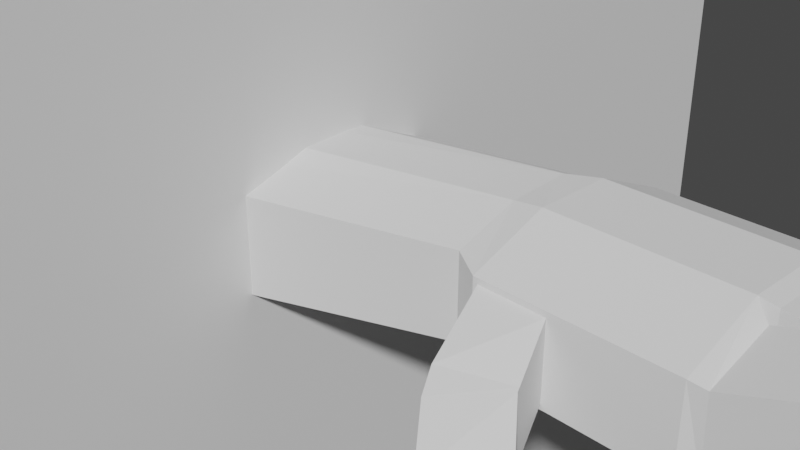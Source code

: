 # Source: HandWall.blend  (saved by Blender 3.1.7; exported with 4.5.12 LTS)
import bpy
from mathutils import Matrix  # noqa: F401  (used for matrix-valued properties, if any)

bpy.ops.wm.read_factory_settings(use_empty=True)
scene = bpy.context.scene
scene.name = 'Scene'

# ---- collections
col_collection = bpy.data.collections.new('Collection'); scene.collection.children.link(col_collection)

# ---- world
world_world = bpy.data.worlds.new('World'); scene.world = world_world
world_world.use_nodes = True; world_world.node_tree.nodes.clear()
_N = world_world.node_tree.nodes; _L = world_world.node_tree.links
n0 = _N.new('ShaderNodeOutputWorld'); n0.name = 'World Output'; n0.location = (300, 300)
n1 = _N.new('ShaderNodeBackground'); n1.name = 'Background'; n1.location = (10, 300)
n1.inputs[0].default_value = (0.05088, 0.05088, 0.05088, 1.0)
_L.new(n1.outputs[0], n0.inputs[0])
n0.is_active_output = True
world_world.color = (0.05088, 0.05088, 0.05088)
world_world.use_sun_shadow = False
world_world.sun_shadow_jitter_overblur = 0.0

# ---- cameras
cam_camera = bpy.data.cameras.new('Camera')
cam_camera.clip_end = 100.0
cam_camera.ortho_scale = 7.314

# ---- meshes
me_cube_001 = bpy.data.meshes.new('Cube.001')
me_cube_001.from_pydata([(-11.45, -1.821, -4.702), (-11.45, -1.821, -1.723), (-11.45, 1.821, -4.702), (-11.45, 1.821, -1.723), (1.785, -1.0, -0.3144), (1.785, -1.0, 1.0), (1.785, 1.0, -0.3144), (1.785, 1.0, 1.0), (2.156, -1.228, -0.3694), (2.156, -1.228, 1.0), (2.156, 1.228, -0.3694), (2.156, 1.228, 1.0), (4.135, -1.228, -0.3137), (4.135, -1.228, 1.0), (4.135, 1.228, -0.3137), (4.135, 1.228, 1.0), (-11.45, 0.607, -4.873), (-11.45, -0.607, -4.873), (-11.45, -0.607, -0.9831), (-11.45, 0.607, -0.9831), (1.785, -0.3333, -0.3953), (1.785, 0.3333, -0.3953), (1.785, 0.3333, 1.43), (1.785, -0.3333, 1.361), (2.156, -0.4094, -0.4563), (2.156, 0.4094, -0.4563), (2.156, 0.4094, 1.505), (2.156, -0.4094, 1.488), (4.135, -0.4094, -0.4563), (4.135, 0.4094, -0.4563), (4.135, 0.4094, 1.505), (4.135, -0.4094, 1.488), (4.298, -1.148, -0.1826), (4.298, -1.196, 0.9526), (4.298, -0.4377, -0.282), (4.298, -0.4951, 1.279), (7.102, -1.148, -0.1344), (7.588, -1.196, 0.6794), (7.102, -0.4401, -0.1691), (7.588, -0.4887, 0.8308), (4.298, -0.3628, -0.2617), (4.298, 0.3628, -0.2617), (4.298, 0.3628, 1.412), (4.298, -0.3628, 1.399), (6.832, -0.3628, -1.721), (6.832, 0.3628, -1.721), (7.512, 0.3628, -1.065), (7.512, -0.3628, -1.065), (4.298, 1.161, -0.2055), (4.298, 1.161, 0.8918), (4.298, 0.4768, -0.2545), (4.298, 0.4768, 1.324), (5.906, 1.161, -2.802), (6.566, 1.161, -2.999), (5.906, 0.4768, -2.795), (6.566, 0.4768, -2.755), (2.965, -1.228, 1.0), (2.965, 1.228, 1.0), (2.965, 1.228, -0.3137), (2.965, -1.228, -0.3137), (2.965, -0.4094, -0.4563), (2.965, 0.4094, -0.4563), (2.965, 0.4094, 1.505), (2.965, -0.4094, 1.488), (2.209, -1.228, -0.2791), (2.209, -1.228, 0.9139), (2.912, -1.228, 0.9139), (2.912, -1.228, -0.2276), (3.546, -3.068, -1.688), (3.897, -3.147, -0.6229), (4.008, -2.388, -0.409), (3.78, -2.388, -1.551), (5.282, -0.493, 1.752), (6.304, -0.4908, 1.694), (6.304, -0.4395, 0.2973), (5.282, -0.4386, 0.2734), (5.282, -1.148, 0.3489), (6.304, -1.148, 0.3489), (6.304, -1.196, 1.484), (5.282, -1.196, 1.484), (5.14, -0.3628, -0.1578), (6.031, -0.3628, -0.7292), (6.19, -0.3628, 0.5233), (5.225, -0.3628, 1.261), (6.19, 0.3628, 0.5278), (5.225, 0.3628, 1.27), (6.031, 0.3628, -0.7292), (5.14, 0.3628, -0.1578), (5.16, 0.4768, 0.2834), (6.06, 0.4768, -0.9922), (6.06, 1.161, -1.299), (5.16, 1.161, -0.08632), (5.642, 1.161, -1.846), (4.921, 1.161, -0.906), (4.921, 0.4768, -0.9377), (5.642, 0.4768, -1.858), (3.086, -1.723, 0.4103), (3.469, -2.169, -0.1191), (3.469, -2.169, -1.261), (3.086, -1.723, -0.7312), (2.553, -2.181, 0.2714), (2.935, -2.627, -0.1191), (2.935, -2.627, -1.278), (2.553, -2.181, -0.9045), (3.488, -2.19, -0.1407), (3.093, -2.771, -0.2484), (3.488, -2.19, -1.282), (3.093, -2.771, -1.406), (3.073, -1.688, -0.7028), (2.417, -1.941, -0.7381), (3.073, -1.688, 0.4387), (2.417, -1.941, 0.4387), (5.229, -0.4385, 0.2512), (5.229, -1.196, 1.463), (5.229, -0.4931, 1.734), (5.229, -1.148, 0.3281), (5.327, -0.4929, 1.749), (5.327, -0.4386, 0.2744), (5.327, -1.148, 0.3489), (5.327, -1.196, 1.484), (6.257, -0.4909, 1.696), (6.257, -1.148, 0.3489), (6.257, -0.4394, 0.2962), (6.257, -1.196, 1.484), (6.356, -0.4907, 1.656), (6.356, -1.148, 0.3136), (6.356, -0.4395, 0.263), (6.356, -1.196, 1.449), (6.088, -0.3628, -0.7994), (6.247, -0.3628, 0.4493), (6.247, 0.3628, 0.4536), (6.088, 0.3628, -0.7994), (5.975, -0.3628, -0.6891), (6.134, -0.3628, 0.5676), (6.134, 0.3628, 0.5724), (5.975, 0.3628, -0.6891), (5.275, -0.3628, 1.258), (5.275, 0.3628, 1.267), (5.19, 0.3628, -0.1567), (5.19, -0.3628, -0.1567), (5.178, -0.3628, 1.263), (5.178, 0.3628, 1.272), (5.093, 0.3628, -0.1589), (5.093, -0.3628, -0.1589), (5.098, 1.161, -0.00479), (4.87, 1.161, -0.8464), (5.098, 0.4768, 0.3695), (4.87, 0.4768, -0.8796), (5.234, 0.4768, 0.1802), (5.234, 1.161, -0.1843), (4.964, 1.161, -0.9576), (4.964, 0.4768, -0.9882), (6.012, 0.4768, -0.9232), (5.588, 0.4768, -1.789), (6.012, 1.161, -1.234), (5.588, 1.161, -1.776), (6.114, 0.4768, -1.083), (5.699, 0.4768, -1.935), (6.114, 1.161, -1.387), (5.699, 1.161, -1.924)], [], [(16, 19, 3, 2), (2, 3, 7, 6), (5, 4, 8, 9), (4, 5, 1, 0), (17, 20, 4, 0), (23, 18, 1, 5), (63, 56, 13, 31), (21, 6, 10, 25), (23, 5, 9, 27), (6, 7, 11, 10), (31, 13, 33, 35), (58, 57, 15, 14), (56, 59, 12, 13), (61, 58, 14, 29), (59, 60, 28, 12), (60, 61, 29, 28), (30, 29, 50, 51), (28, 29, 41, 40), (7, 22, 26, 11), (22, 23, 27, 26), (4, 20, 24, 8), (20, 21, 25, 24), (57, 62, 30, 15), (62, 63, 31, 30), (7, 3, 19, 22), (22, 19, 18, 23), (2, 6, 21, 16), (16, 21, 20, 17), (0, 1, 18, 17), (17, 18, 19, 16), (126, 124, 39, 38), (12, 28, 34, 32), (28, 31, 35, 34), (13, 12, 32, 33), (38, 39, 37, 36), (127, 125, 36, 37), (125, 126, 38, 36), (124, 127, 37, 39), (129, 128, 44, 47), (29, 30, 42, 41), (31, 28, 40, 43), (30, 31, 43, 42), (45, 46, 47, 44), (130, 129, 47, 46), (131, 130, 46, 45), (128, 131, 45, 44), (158, 156, 55, 53), (14, 15, 49, 48), (15, 30, 51, 49), (29, 14, 48, 50), (52, 53, 55, 54), (159, 158, 53, 52), (156, 157, 54, 55), (157, 159, 52, 54), (26, 27, 63, 62), (11, 26, 62, 57), (24, 25, 61, 60), (8, 24, 60, 59), (25, 10, 58, 61), (9, 8, 64, 65), (10, 11, 57, 58), (27, 9, 56, 63), (106, 104, 70, 71), (59, 56, 66, 67), (56, 9, 65, 66), (8, 59, 67, 64), (69, 68, 71, 70), (104, 105, 69, 70), (107, 106, 71, 68), (105, 107, 68, 69), (114, 113, 79, 72), (120, 123, 78, 73), (115, 112, 75, 76), (121, 122, 74, 77), (113, 115, 76, 79), (123, 121, 77, 78), (112, 114, 72, 75), (122, 120, 73, 74), (143, 142, 87, 80), (132, 135, 86, 81), (142, 141, 85, 87), (135, 134, 84, 86), (141, 140, 83, 85), (134, 133, 82, 84), (140, 143, 80, 83), (133, 132, 81, 82), (147, 145, 93, 94), (153, 155, 92, 95), (146, 147, 94, 88), (152, 153, 95, 89), (145, 144, 91, 93), (155, 154, 90, 92), (144, 146, 88, 91), (154, 152, 89, 90), (111, 109, 103, 100), (100, 103, 102, 101), (109, 108, 99, 103), (103, 99, 98, 102), (110, 111, 100, 96), (96, 100, 101, 97), (108, 110, 96, 99), (99, 96, 97, 98), (101, 102, 107, 105), (102, 98, 106, 107), (97, 101, 105, 104), (98, 97, 104, 106), (67, 66, 110, 108), (66, 65, 111, 110), (64, 67, 108, 109), (65, 64, 109, 111), (34, 35, 114, 112), (33, 32, 115, 113), (32, 34, 112, 115), (35, 33, 113, 114), (75, 72, 116, 117), (79, 76, 118, 119), (76, 75, 117, 118), (72, 79, 119, 116), (117, 116, 120, 122), (119, 118, 121, 123), (118, 117, 122, 121), (116, 119, 123, 120), (73, 78, 127, 124), (77, 74, 126, 125), (78, 77, 125, 127), (74, 73, 124, 126), (81, 86, 131, 128), (86, 84, 130, 131), (84, 82, 129, 130), (82, 81, 128, 129), (136, 139, 132, 133), (137, 136, 133, 134), (138, 137, 134, 135), (139, 138, 135, 132), (80, 87, 138, 139), (87, 85, 137, 138), (85, 83, 136, 137), (83, 80, 139, 136), (43, 40, 143, 140), (42, 43, 140, 141), (41, 42, 141, 142), (40, 41, 142, 143), (49, 51, 146, 144), (48, 49, 144, 145), (51, 50, 147, 146), (50, 48, 145, 147), (91, 88, 148, 149), (93, 91, 149, 150), (88, 94, 151, 148), (94, 93, 150, 151), (149, 148, 152, 154), (150, 149, 154, 155), (148, 151, 153, 152), (151, 150, 155, 153), (95, 92, 159, 157), (89, 95, 157, 156), (92, 90, 158, 159), (90, 89, 156, 158)])
_uv = me_cube_001.uv_layers.new(name='UVMap')
_uv.uv.foreach_set('vector', [0.375, 0.1667, 0.625, 0.1667, 0.625, 0.25, 0.375, 0.25, 0.375, 0.25, 0.625, 0.25, 0.625, 0.5, 0.375, 0.5, 0.625, 0.75, 0.375, 0.75, 0.375, 0.75, 0.625, 0.75, 0.375, 0.75, 0.625, 0.75, 0.625, 1.0, 0.375, 1.0, 0.125, 0.6667, 0.375, 0.6667, 0.375, 0.75, 0.125, 0.75, 0.625, 0.6667, 0.875, 0.6667, 0.875, 0.75, 0.625, 0.75, 0.625, 0.6667, 0.625, 0.75, 0.625, 0.75, 0.625, 0.6667, 0.375, 0.5833, 0.375, 0.5, 0.375, 0.5, 0.375, 0.5833, 0.625, 0.6667, 0.625, 0.75, 0.625, 0.75, 0.625, 0.6667, 0.375, 0.5, 0.625, 0.5, 0.625, 0.5, 0.375, 0.5, 0.625, 0.6667, 0.625, 0.75, 0.625, 0.75, 0.625, 0.6667, 0.375, 0.5, 0.625, 0.5, 0.625, 0.5, 0.375, 0.5, 0.625, 0.75, 0.375, 0.75, 0.375, 0.75, 0.625, 0.75, 0.375, 0.5833, 0.375, 0.5, 0.375, 0.5, 0.375, 0.5833, 0.375, 0.75, 0.375, 0.6667, 0.375, 0.6667, 0.375, 0.75, 0.375, 0.6667, 0.375, 0.5833, 0.375, 0.5833, 0.375, 0.6667, 0.625, 0.5833, 0.375, 0.5833, 0.375, 0.5833, 0.625, 0.5833, 0.375, 0.6667, 0.375, 0.5833, 0.375, 0.5833, 0.375, 0.6667, 0.625, 0.5, 0.625, 0.5833, 0.625, 0.5833, 0.625, 0.5, 0.625, 0.5833, 0.625, 0.6667, 0.625, 0.6667, 0.625, 0.5833, 0.375, 0.75, 0.375, 0.6667, 0.375, 0.6667, 0.375, 0.75, 0.375, 0.6667, 0.375, 0.5833, 0.375, 0.5833, 0.375, 0.6667, 0.625, 0.5, 0.625, 0.5833, 0.625, 0.5833, 0.625, 0.5, 0.625, 0.5833, 0.625, 0.6667, 0.625, 0.6667, 0.625, 0.5833, 0.625, 0.5, 0.875, 0.5, 0.875, 0.5833, 0.625, 0.5833, 0.625, 0.5833, 0.875, 0.5833, 0.875, 0.6667, 0.625, 0.6667, 0.125, 0.5, 0.375, 0.5, 0.375, 0.5833, 0.125, 0.5833, 0.125, 0.5833, 0.375, 0.5833, 0.375, 0.6667, 0.125, 0.6667, 0.375, 0.0, 0.625, 0.0, 0.625, 0.08333, 0.375, 0.08333, 0.375, 0.08333, 0.625, 0.08333, 0.625, 0.1667, 0.375, 0.1667, 0.375, 0.6667, 0.625, 0.6667, 0.625, 0.6667, 0.375, 0.6667, 0.375, 0.75, 0.375, 0.6667, 0.375, 0.6667, 0.375, 0.75, 0.375, 0.6667, 0.625, 0.6667, 0.625, 0.6667, 0.375, 0.6667, 0.625, 0.75, 0.375, 0.75, 0.375, 0.75, 0.625, 0.75, 0.375, 0.6667, 0.625, 0.6667, 0.625, 0.75, 0.375, 0.75, 0.625, 0.75, 0.375, 0.75, 0.375, 0.75, 0.625, 0.75, 0.375, 0.75, 0.375, 0.6667, 0.375, 0.6667, 0.375, 0.75, 0.625, 0.6667, 0.625, 0.75, 0.625, 0.75, 0.625, 0.6667, 0.625, 0.6667, 0.375, 0.6667, 0.375, 0.6667, 0.625, 0.6667, 0.375, 0.5833, 0.625, 0.5833, 0.625, 0.5833, 0.375, 0.5833, 0.625, 0.6667, 0.375, 0.6667, 0.375, 0.6667, 0.625, 0.6667, 0.625, 0.5833, 0.625, 0.6667, 0.625, 0.6667, 0.625, 0.5833, 0.375, 0.5833, 0.625, 0.5833, 0.625, 0.6667, 0.375, 0.6667, 0.625, 0.5833, 0.625, 0.6667, 0.625, 0.6667, 0.625, 0.5833, 0.375, 0.5833, 0.625, 0.5833, 0.625, 0.5833, 0.375, 0.5833, 0.375, 0.6667, 0.375, 0.5833, 0.375, 0.5833, 0.375, 0.6667, 0.625, 0.5, 0.625, 0.5833, 0.625, 0.5833, 0.625, 0.5, 0.375, 0.5, 0.625, 0.5, 0.625, 0.5, 0.375, 0.5, 0.625, 0.5, 0.625, 0.5833, 0.625, 0.5833, 0.625, 0.5, 0.375, 0.5833, 0.375, 0.5, 0.375, 0.5, 0.375, 0.5833, 0.375, 0.5, 0.625, 0.5, 0.625, 0.5833, 0.375, 0.5833, 0.375, 0.5, 0.625, 0.5, 0.625, 0.5, 0.375, 0.5, 0.625, 0.5833, 0.375, 0.5833, 0.375, 0.5833, 0.625, 0.5833, 0.375, 0.5833, 0.375, 0.5, 0.375, 0.5, 0.375, 0.5833, 0.625, 0.5833, 0.625, 0.6667, 0.625, 0.6667, 0.625, 0.5833, 0.625, 0.5, 0.625, 0.5833, 0.625, 0.5833, 0.625, 0.5, 0.375, 0.6667, 0.375, 0.5833, 0.375, 0.5833, 0.375, 0.6667, 0.375, 0.75, 0.375, 0.6667, 0.375, 0.6667, 0.375, 0.75, 0.375, 0.5833, 0.375, 0.5, 0.375, 0.5, 0.375, 0.5833, 0.625, 0.75, 0.375, 0.75, 0.375, 0.75, 0.625, 0.75, 0.375, 0.5, 0.625, 0.5, 0.625, 0.5, 0.375, 0.5, 0.625, 0.6667, 0.625, 0.75, 0.625, 0.75, 0.625, 0.6667, 0.375, 0.75, 0.625, 0.75, 0.625, 0.75, 0.375, 0.75, 0.375, 0.75, 0.625, 0.75, 0.625, 0.75, 0.375, 0.75, 0.625, 0.75, 0.625, 0.75, 0.625, 0.75, 0.625, 0.75, 0.375, 0.75, 0.375, 0.75, 0.375, 0.75, 0.375, 0.75, 0.625, 0.75, 0.375, 0.75, 0.375, 0.75, 0.625, 0.75, 0.625, 0.75, 0.625, 0.75, 0.625, 0.75, 0.625, 0.75, 0.375, 0.75, 0.375, 0.75, 0.375, 0.75, 0.375, 0.75, 0.625, 0.75, 0.375, 0.75, 0.375, 0.75, 0.625, 0.75, 0.625, 0.6667, 0.625, 0.75, 0.625, 0.75, 0.625, 0.6667, 0.625, 0.6667, 0.625, 0.75, 0.625, 0.75, 0.625, 0.6667, 0.375, 0.75, 0.375, 0.6667, 0.375, 0.6667, 0.375, 0.75, 0.375, 0.75, 0.375, 0.6667, 0.375, 0.6667, 0.375, 0.75, 0.625, 0.75, 0.375, 0.75, 0.375, 0.75, 0.625, 0.75, 0.625, 0.75, 0.375, 0.75, 0.375, 0.75, 0.625, 0.75, 0.375, 0.6667, 0.625, 0.6667, 0.625, 0.6667, 0.375, 0.6667, 0.375, 0.6667, 0.625, 0.6667, 0.625, 0.6667, 0.375, 0.6667, 0.375, 0.6667, 0.375, 0.5833, 0.375, 0.5833, 0.375, 0.6667, 0.375, 0.6667, 0.375, 0.5833, 0.375, 0.5833, 0.375, 0.6667, 0.375, 0.5833, 0.625, 0.5833, 0.625, 0.5833, 0.375, 0.5833, 0.375, 0.5833, 0.625, 0.5833, 0.625, 0.5833, 0.375, 0.5833, 0.625, 0.5833, 0.625, 0.6667, 0.625, 0.6667, 0.625, 0.5833, 0.625, 0.5833, 0.625, 0.6667, 0.625, 0.6667, 0.625, 0.5833, 0.625, 0.6667, 0.375, 0.6667, 0.375, 0.6667, 0.625, 0.6667, 0.625, 0.6667, 0.375, 0.6667, 0.375, 0.6667, 0.625, 0.6667, 0.375, 0.5833, 0.375, 0.5, 0.375, 0.5, 0.375, 0.5833, 0.375, 0.5833, 0.375, 0.5, 0.375, 0.5, 0.375, 0.5833, 0.625, 0.5833, 0.375, 0.5833, 0.375, 0.5833, 0.625, 0.5833, 0.625, 0.5833, 0.375, 0.5833, 0.375, 0.5833, 0.625, 0.5833, 0.375, 0.5, 0.625, 0.5, 0.625, 0.5, 0.375, 0.5, 0.375, 0.5, 0.625, 0.5, 0.625, 0.5, 0.375, 0.5, 0.625, 0.5, 0.625, 0.5833, 0.625, 0.5833, 0.625, 0.5, 0.625, 0.5, 0.625, 0.5833, 0.625, 0.5833, 0.625, 0.5, 0.625, 0.75, 0.375, 0.75, 0.375, 0.75, 0.625, 0.75, 0.625, 0.75, 0.375, 0.75, 0.375, 0.75, 0.625, 0.75, 0.375, 0.75, 0.375, 0.75, 0.375, 0.75, 0.375, 0.75, 0.375, 0.75, 0.375, 0.75, 0.375, 0.75, 0.375, 0.75, 0.625, 0.75, 0.625, 0.75, 0.625, 0.75, 0.625, 0.75, 0.625, 0.75, 0.625, 0.75, 0.625, 0.75, 0.625, 0.75, 0.375, 0.75, 0.625, 0.75, 0.625, 0.75, 0.375, 0.75, 0.375, 0.75, 0.625, 0.75, 0.625, 0.75, 0.375, 0.75, 0.625, 0.75, 0.375, 0.75, 0.375, 0.75, 0.625, 0.75, 0.375, 0.75, 0.375, 0.75, 0.375, 0.75, 0.375, 0.75, 0.625, 0.75, 0.625, 0.75, 0.625, 0.75, 0.625, 0.75, 0.375, 0.75, 0.625, 0.75, 0.625, 0.75, 0.375, 0.75, 0.375, 0.75, 0.625, 0.75, 0.625, 0.75, 0.375, 0.75, 0.625, 0.75, 0.625, 0.75, 0.625, 0.75, 0.625, 0.75, 0.375, 0.75, 0.375, 0.75, 0.375, 0.75, 0.375, 0.75, 0.625, 0.75, 0.375, 0.75, 0.375, 0.75, 0.625, 0.75, 0.375, 0.6667, 0.625, 0.6667, 0.625, 0.6667, 0.375, 0.6667, 0.625, 0.75, 0.375, 0.75, 0.375, 0.75, 0.625, 0.75, 0.375, 0.75, 0.375, 0.6667, 0.375, 0.6667, 0.375, 0.75, 0.625, 0.6667, 0.625, 0.75, 0.625, 0.75, 0.625, 0.6667, 0.375, 0.6667, 0.625, 0.6667, 0.625, 0.6667, 0.375, 0.6667, 0.625, 0.75, 0.375, 0.75, 0.375, 0.75, 0.625, 0.75, 0.375, 0.75, 0.375, 0.6667, 0.375, 0.6667, 0.375, 0.75, 0.625, 0.6667, 0.625, 0.75, 0.625, 0.75, 0.625, 0.6667, 0.375, 0.6667, 0.625, 0.6667, 0.625, 0.6667, 0.375, 0.6667, 0.625, 0.75, 0.375, 0.75, 0.375, 0.75, 0.625, 0.75, 0.375, 0.75, 0.375, 0.6667, 0.375, 0.6667, 0.375, 0.75, 0.625, 0.6667, 0.625, 0.75, 0.625, 0.75, 0.625, 0.6667, 0.625, 0.6667, 0.625, 0.75, 0.625, 0.75, 0.625, 0.6667, 0.375, 0.75, 0.375, 0.6667, 0.375, 0.6667, 0.375, 0.75, 0.625, 0.75, 0.375, 0.75, 0.375, 0.75, 0.625, 0.75, 0.375, 0.6667, 0.625, 0.6667, 0.625, 0.6667, 0.375, 0.6667, 0.375, 0.6667, 0.375, 0.5833, 0.375, 0.5833, 0.375, 0.6667, 0.375, 0.5833, 0.625, 0.5833, 0.625, 0.5833, 0.375, 0.5833, 0.625, 0.5833, 0.625, 0.6667, 0.625, 0.6667, 0.625, 0.5833, 0.625, 0.6667, 0.375, 0.6667, 0.375, 0.6667, 0.625, 0.6667, 0.625, 0.6667, 0.375, 0.6667, 0.375, 0.6667, 0.625, 0.6667, 0.625, 0.5833, 0.625, 0.6667, 0.625, 0.6667, 0.625, 0.5833, 0.375, 0.5833, 0.625, 0.5833, 0.625, 0.5833, 0.375, 0.5833, 0.375, 0.6667, 0.375, 0.5833, 0.375, 0.5833, 0.375, 0.6667, 0.375, 0.6667, 0.375, 0.5833, 0.375, 0.5833, 0.375, 0.6667, 0.375, 0.5833, 0.625, 0.5833, 0.625, 0.5833, 0.375, 0.5833, 0.625, 0.5833, 0.625, 0.6667, 0.625, 0.6667, 0.625, 0.5833, 0.625, 0.6667, 0.375, 0.6667, 0.375, 0.6667, 0.625, 0.6667, 0.625, 0.6667, 0.375, 0.6667, 0.375, 0.6667, 0.625, 0.6667, 0.625, 0.5833, 0.625, 0.6667, 0.625, 0.6667, 0.625, 0.5833, 0.375, 0.5833, 0.625, 0.5833, 0.625, 0.5833, 0.375, 0.5833, 0.375, 0.6667, 0.375, 0.5833, 0.375, 0.5833, 0.375, 0.6667, 0.625, 0.5, 0.625, 0.5833, 0.625, 0.5833, 0.625, 0.5, 0.375, 0.5, 0.625, 0.5, 0.625, 0.5, 0.375, 0.5, 0.625, 0.5833, 0.375, 0.5833, 0.375, 0.5833, 0.625, 0.5833, 0.375, 0.5833, 0.375, 0.5, 0.375, 0.5, 0.375, 0.5833, 0.625, 0.5, 0.625, 0.5833, 0.625, 0.5833, 0.625, 0.5, 0.375, 0.5, 0.625, 0.5, 0.625, 0.5, 0.375, 0.5, 0.625, 0.5833, 0.375, 0.5833, 0.375, 0.5833, 0.625, 0.5833, 0.375, 0.5833, 0.375, 0.5, 0.375, 0.5, 0.375, 0.5833, 0.625, 0.5, 0.625, 0.5833, 0.625, 0.5833, 0.625, 0.5, 0.375, 0.5, 0.625, 0.5, 0.625, 0.5, 0.375, 0.5, 0.625, 0.5833, 0.375, 0.5833, 0.375, 0.5833, 0.625, 0.5833, 0.375, 0.5833, 0.375, 0.5, 0.375, 0.5, 0.375, 0.5833, 0.375, 0.5833, 0.375, 0.5, 0.375, 0.5, 0.375, 0.5833, 0.625, 0.5833, 0.375, 0.5833, 0.375, 0.5833, 0.625, 0.5833, 0.375, 0.5, 0.625, 0.5, 0.625, 0.5, 0.375, 0.5, 0.625, 0.5, 0.625, 0.5833, 0.625, 0.5833, 0.625, 0.5])
me_cube_001.use_remesh_fix_poles = True
me_cube_001.use_remesh_preserve_attributes = False
me_cube_001.update()
me_plane = bpy.data.meshes.new('Plane')
me_plane.from_pydata([(-1.0, -1.0, 0.0), (1.0, -1.0, 0.0), (-1.0, 1.0, 0.0), (1.0, 1.0, 0.0)], [], [(0, 1, 3, 2)])
_uv = me_plane.uv_layers.new(name='UVMap')
_uv.uv.foreach_set('vector', [0.0, 0.0, 1.0, 0.0, 1.0, 1.0, 0.0, 1.0])
me_plane.use_remesh_fix_poles = True
me_plane.use_remesh_preserve_attributes = False
me_plane.update()
arm_armature = bpy.data.armatures.new('Armature')  # bones are not reproduced

# ---- objects
ob_camera = bpy.data.objects.new('Camera', cam_camera)
ob_cube = bpy.data.objects.new('Cube', me_cube_001)
ob_plane = bpy.data.objects.new('Plane', me_plane)
ob_armature = bpy.data.objects.new('Armature', arm_armature)

# ---- transforms, parenting, visibility, modifiers, constraints
ob_camera.location = (7.359, -6.926, 4.958)
ob_camera.rotation_euler = (1.109, 0.0, 0.8149)
ob_camera.lock_rotations_4d = False
ob_camera.empty_display_type = 'ARROWS'
ob_camera.color = (0.0, 0.0, 0.0, 0.0)
ob_camera.display_type = 'WIRE'
ob_camera.lineart.crease_threshold = 0.0
ob_cube.parent = ob_armature
ob_cube.matrix_parent_inverse = Matrix(((0.1625, -0.0, -0.5032, -0.1141), (-0.0, 0.5287, -0.0, -0.0), (0.5032, -0.0, 0.1625, 0.5238), (-0.0, -0.0, -0.0, 1.0)))
ob_cube.location = (0.0, 0.0, 0.0)
ob_cube.scale = (1.0, 1.0, 0.679)
_vg = ob_cube.vertex_groups.new(name='Bone')
for _i, _w in zip([0, 1, 2, 3, 16, 17, 18, 19], [0.9953, 0.99, 0.9954, 0.9884, 0.9936, 0.9936, 0.9917, 0.9919]): _vg.add([_i], _w, 'REPLACE')
_vg = ob_cube.vertex_groups.new(name='Bone.001')
for _i, _w in zip([28, 29, 30, 31, 34, 35, 40, 41, 42, 43, 50, 63, 80, 87, 138, 139, 142, 143], [0.1939, 0.1955, 0.03304, 0.3414, 0.09756, 0.142, 0.5031, 0.4886, 0.06763, 0.2008, 0.06389, 0.0003989, 0.04504, 0.04958, 0.023, 0.01921, 0.06346, 0.06081]): _vg.add([_i], _w, 'REPLACE')
_vg = ob_cube.vertex_groups.new(name='Bone.007')
for _i, _w in zip([28, 30, 31, 35, 40, 41, 42, 43, 51, 80, 82, 83, 84, 85, 87, 133, 134, 136, 137, 138, 139, 140, 141, 142, 143], [0.004599, 0.2048, 0.2061, 0.08236, 0.08203, 0.08214, 0.4701, 0.4762, 0.0785, 0.3745, 0.02143, 0.4802, 0.01909, 0.4784, 0.3498, 0.04898, 0.04274, 0.4729, 0.4709, 0.2657, 0.2846, 0.4864, 0.485, 0.4358, 0.4672]): _vg.add([_i], _w, 'REPLACE')
_vg = ob_cube.vertex_groups.new(name='Bone.008')
for _i, _w in zip([30, 31, 40, 41, 42, 43, 46, 47, 80, 81, 82, 83, 84, 85, 86, 87, 128, 129, 130, 131, 132, 133, 134, 135, 136, 137, 138, 139, 140, 141, 142, 143], [0.003024, 0.003893, 0.04173, 0.04737, 0.06142, 0.06189, 0.02159, 0.02535, 0.4667, 0.1096, 0.8473, 0.5008, 0.8554, 0.4933, 0.09528, 0.4992, 0.08905, 0.8405, 0.8369, 0.06977, 0.1234, 0.8429, 0.8622, 0.1112, 0.5183, 0.5069, 0.5916, 0.5577, 0.4842, 0.4797, 0.4018, 0.3688]): _vg.add([_i], _w, 'REPLACE')
_vg = ob_cube.vertex_groups.new(name='Bone.009')
for _i, _w in zip([44, 45, 46, 47, 80, 81, 82, 84, 86, 87, 128, 129, 130, 131, 132, 133, 134, 135, 138, 139, 142, 143], [0.9942, 0.9862, 0.9629, 0.9611, 0.07604, 0.8744, 0.1153, 0.1073, 0.8871, 0.06191, 0.9015, 0.1366, 0.1389, 0.9208, 0.8536, 0.1054, 0.08772, 0.8626, 0.07726, 0.0973, 0.04802, 0.0582]): _vg.add([_i], _w, 'REPLACE')
_vg = ob_cube.vertex_groups.new(name='Bone.002')
for _i, _w in zip([5, 6, 7, 10, 11, 14, 15, 20, 21, 22, 23, 24, 25, 26, 27, 28, 29, 30, 31, 40, 41, 42, 43, 48, 49, 50, 51, 57, 58, 60, 61, 62, 63, 88, 142, 144, 146], [0.003798, 0.9442, 0.9557, 0.9518, 0.9513, 0.6321, 0.5156, 0.113, 0.8557, 0.8102, 0.1195, 0.09215, 0.8789, 0.8505, 0.1137, 0.02553, 0.4249, 0.508, 0.0492, 0.01378, 0.2013, 0.2669, 0.04299, 0.2582, 0.4764, 0.1829, 0.4663, 0.9171, 0.9257, 0.09037, 0.8695, 0.8374, 0.113, 0.02186, 0.0009485, 0.0119, 0.05184]): _vg.add([_i], _w, 'REPLACE')
_vg = ob_cube.vertex_groups.new(name='Bone.010')
for _i, _w in zip([14, 15, 29, 30, 41, 42, 48, 49, 50, 51, 57, 58, 88, 89, 91, 93, 94, 144, 145, 146, 147, 148, 149, 150, 151, 152, 154, 156], [0.3239, 0.4681, 0.2629, 0.1844, 0.1201, 0.09835, 0.6882, 0.5081, 0.6709, 0.4144, 0.05302, 0.03583, 0.8674, 0.03651, 0.7237, 0.4131, 0.459, 0.8239, 0.5897, 0.8759, 0.653, 0.8418, 0.5532, 0.2843, 0.3173, 0.06061, 0.003517, 0.00117]): _vg.add([_i], _w, 'REPLACE')
_vg = ob_cube.vertex_groups.new(name='Bone.011')
for _i, _w in zip([48, 50, 52, 53, 54, 55, 88, 89, 90, 91, 92, 93, 94, 95, 144, 145, 146, 147, 148, 149, 150, 151, 152, 153, 154, 155, 156, 157, 158, 159], [0.02168, 0.03211, 0.06927, 0.02053, 0.04442, 0.0427, 0.08792, 0.8755, 0.7105, 0.2532, 0.5576, 0.5528, 0.5149, 0.6144, 0.1413, 0.3725, 0.06, 0.3199, 0.1329, 0.4346, 0.6826, 0.6554, 0.88, 0.7885, 0.8062, 0.73, 0.857, 0.3722, 0.5619, 0.3148]): _vg.add([_i], _w, 'REPLACE')
_vg = ob_cube.vertex_groups.new(name='Bone.012')
for _i, _w in zip([52, 53, 54, 55, 89, 90, 92, 95, 152, 153, 154, 155, 156, 157, 158, 159], [0.9289, 0.9641, 0.952, 0.9526, 0.08016, 0.2723, 0.4256, 0.3745, 0.05785, 0.1956, 0.1666, 0.2441, 0.1167, 0.6206, 0.4312, 0.6765]): _vg.add([_i], _w, 'REPLACE')
_vg = ob_cube.vertex_groups.new(name='Bone.003')
for _i, _w in zip([12, 13, 24, 27, 28, 29, 31, 32, 33, 34, 35, 40, 41, 43, 56, 59, 60, 61, 62, 63, 66, 67, 75, 112, 115, 117, 143], [0.4868, 0.6304, 0.08302, 0.08559, 0.5999, 0.0457, 0.09328, 0.481, 0.2151, 0.6611, 0.1083, 0.2592, 0.02537, 0.06059, 0.08708, 0.1333, 0.7431, 0.0734, 0.07909, 0.6397, 0.0624, 0.09798, 0.05462, 0.07147, 0.01499, 0.03445, 0.008029]): _vg.add([_i], _w, 'REPLACE')
_vg = ob_cube.vertex_groups.new(name='Bone.004')
for _i, _w in zip([12, 13, 28, 31, 32, 33, 34, 35, 40, 43, 59, 67, 72, 74, 75, 76, 79, 112, 113, 114, 115, 116, 117, 118, 119, 121, 122], [0.451, 0.2676, 0.07884, 0.2254, 0.4813, 0.7151, 0.153, 0.5557, 0.03529, 0.1158, 0.02164, 0.002157, 0.3109, 0.00285, 0.4506, 0.5066, 0.2871, 0.5451, 0.4042, 0.3905, 0.6598, 0.2502, 0.3594, 0.3605, 0.2022, 0.001654, 0.01871]): _vg.add([_i], _w, 'REPLACE')
_vg = ob_cube.vertex_groups.new(name='Bone.005')
for _i, _w in zip([31, 33, 35, 39, 72, 73, 74, 75, 76, 77, 78, 79, 112, 113, 114, 115, 116, 117, 118, 119, 120, 121, 122, 123, 124, 125, 126, 127], [0.0006002, 0.01564, 0.06229, 0.01504, 0.6537, 0.6418, 0.09468, 0.413, 0.4192, 0.09027, 0.6608, 0.6916, 0.3159, 0.5776, 0.5789, 0.2737, 0.7093, 0.5022, 0.5555, 0.773, 0.6953, 0.09991, 0.1067, 0.7375, 0.5628, 0.07147, 0.07587, 0.5509]): _vg.add([_i], _w, 'REPLACE')
_vg = ob_cube.vertex_groups.new(name='Bone.006')
for _i, _w in zip([36, 37, 38, 39, 73, 74, 75, 76, 77, 78, 112, 115, 116, 117, 118, 120, 121, 122, 123, 124, 125, 126, 127], [0.9894, 0.9756, 0.979, 0.9663, 0.3392, 0.8753, 0.0674, 0.04519, 0.8894, 0.3288, 0.04822, 0.01085, 0.01051, 0.08492, 0.0642, 0.2791, 0.8727, 0.8542, 0.2474, 0.4254, 0.9151, 0.9032, 0.4439]): _vg.add([_i], _w, 'REPLACE')
_vg = ob_cube.vertex_groups.new(name='Bone.013')
for _i, _w in zip([4, 5, 6, 7, 8, 9, 10, 11, 12, 13, 20, 21, 22, 23, 24, 25, 26, 27, 56, 59, 60, 62, 63, 64, 65, 66, 67, 96, 99, 100, 108, 109, 110, 111], [0.9749, 0.9665, 0.04662, 0.03176, 0.8652, 0.9039, 0.005772, 0.006754, 0.01319, 0.00431, 0.883, 0.1412, 0.1867, 0.876, 0.8133, 0.09881, 0.1195, 0.7778, 0.4535, 0.6479, 0.1245, 0.007332, 0.1312, 0.8333, 0.876, 0.4688, 0.6372, 0.07821, 0.03659, 0.02345, 0.06272, 0.03406, 0.09641, 0.1096]): _vg.add([_i], _w, 'REPLACE')
_vg = ob_cube.vertex_groups.new(name='Bone.014')
for _i, _w in zip([8, 9, 56, 59, 63, 64, 65, 66, 67, 96, 97, 99, 100, 101, 103, 104, 105, 108, 109, 110, 111], [0.05533, 0.07494, 0.4163, 0.07987, 0.04409, 0.0732, 0.1053, 0.4285, 0.1059, 0.774, 0.07112, 0.05095, 0.7596, 0.121, 0.1586, 0.05898, 0.0336, 0.06532, 0.4355, 0.7845, 0.8042]): _vg.add([_i], _w, 'REPLACE')
_vg = ob_cube.vertex_groups.new(name='Bone.015')
for _i, _w in zip([8, 59, 64, 67, 68, 69, 70, 71, 96, 97, 98, 99, 100, 101, 102, 103, 104, 105, 106, 107, 108, 109, 110, 111], [0.04687, 0.0817, 0.06279, 0.1135, 0.03521, 0.09366, 0.2075, 0.03846, 0.1218, 0.8046, 0.1349, 0.8343, 0.2049, 0.7979, 0.4747, 0.748, 0.792, 0.8116, 0.1135, 0.2172, 0.8109, 0.5066, 0.09253, 0.08333]): _vg.add([_i], _w, 'REPLACE')
_vg = ob_cube.vertex_groups.new(name='Bone.016')
for _i, _w in zip([68, 69, 70, 71, 97, 98, 99, 101, 102, 103, 104, 105, 106, 107, 108], [0.957, 0.9009, 0.7752, 0.9527, 0.1136, 0.8531, 0.06183, 0.07439, 0.5231, 0.07985, 0.1402, 0.1439, 0.8768, 0.7827, 0.04405]): _vg.add([_i], _w, 'REPLACE')
_m = ob_cube.modifiers.new('Armature', 'ARMATURE')
_m.object = ob_armature
ob_plane.location = (-0.9837, 0.0, -0.6778)
ob_plane.rotation_euler = (-0.0, 1.571, 0.0)
ob_plane.scale = (6.865, 6.865, 6.865)
ob_armature.location = (-0.8763, 0.0, -0.5098)
ob_armature.rotation_euler = (0.0, 1.258, 0.0)
ob_armature.scale = (1.891, 1.891, 1.891)

# ---- collection membership
col_collection.objects.link(ob_camera)
col_collection.objects.link(ob_cube)
col_collection.objects.link(ob_plane)
col_collection.objects.link(ob_armature)

# ---- scene / render settings (as saved in the file)
scene.camera = ob_camera
scene.frame_start = 1; scene.frame_end = 260; scene.frame_set(90)
scene.render.engine = 'BLENDER_EEVEE_NEXT'
scene.cycles.sampling_pattern = 'TABULATED_SOBOL'
scene.cycles.use_light_tree = False
scene.view_settings.view_transform = 'Filmic'
bpy.context.view_layer.update()

# ---- added for rendering (the .blend has no usable light): sun
light_auto_sun = bpy.data.lights.new('AutoSun', 'SUN')
light_auto_sun.energy = 3.0
light_auto_sun.angle = 0.0523599
ob_auto_sun = bpy.data.objects.new('AutoSun', light_auto_sun)
scene.collection.objects.link(ob_auto_sun)
ob_auto_sun.rotation_euler = (0.872665, 0.174533, 0.523599)
bpy.context.view_layer.update()
